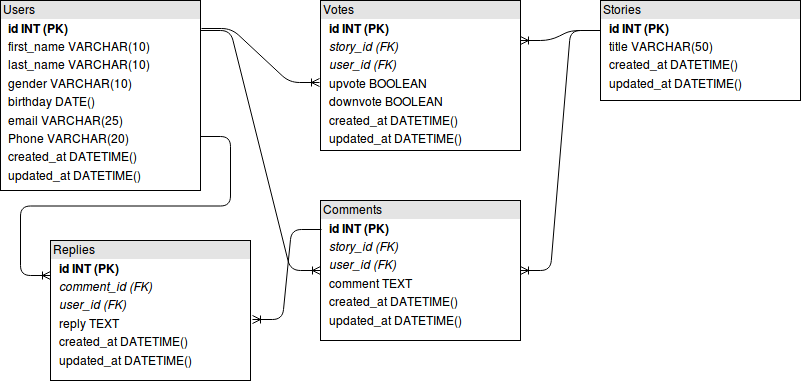

The diagram above was exported from draw.io. Its source (the exported page's mxGraphModel, read from the mxfile embedded in the PNG):
<mxGraphModel dx="817" dy="475" grid="1" gridSize="10" guides="1" tooltips="1" connect="1" arrows="1" fold="1" page="1" pageScale="1" pageWidth="850" pageHeight="1100" background="#ffffff" math="0" shadow="0">
  <root>
    <mxCell id="0" />
    <mxCell id="1" parent="0" />
    <mxCell id="2" value="&lt;div style=&quot;box-sizing: border-box ; width: 100% ; background: #e4e4e4 ; padding: 2px&quot;&gt;Users&lt;/div&gt;&lt;table style=&quot;font-size: 1em ; width: 100%&quot; cellspacing=&quot;0&quot; cellpadding=&quot;2&quot;&gt;&lt;tbody&gt;&lt;tr&gt;&lt;td&gt;&lt;br&gt;&lt;/td&gt;&lt;td&gt;&lt;b&gt;id INT (PK)&lt;/b&gt;&lt;br&gt;&lt;/td&gt;&lt;/tr&gt;&lt;tr&gt;&lt;td&gt;&lt;br&gt;&lt;/td&gt;&lt;td&gt;first_name VARCHAR(10)&lt;br&gt;&lt;/td&gt;&lt;/tr&gt;&lt;tr&gt;&lt;td&gt;&lt;br&gt;&lt;/td&gt;&lt;td&gt;last_name VARCHAR(10)&lt;/td&gt;&lt;/tr&gt;&lt;tr&gt;&lt;td&gt;&lt;br&gt;&lt;/td&gt;&lt;td&gt;gender VARCHAR(10)&lt;br&gt;&lt;/td&gt;&lt;/tr&gt;&lt;tr&gt;&lt;td&gt;&lt;br&gt;&lt;/td&gt;&lt;td&gt;birthday DATE()&lt;br&gt;&lt;/td&gt;&lt;/tr&gt;&lt;tr&gt;&lt;td&gt;&lt;br&gt;&lt;/td&gt;&lt;td&gt;email VARCHAR(25)&lt;br&gt;&lt;/td&gt;&lt;/tr&gt;&lt;tr&gt;&lt;td&gt;&lt;br&gt;&lt;/td&gt;&lt;td&gt;Phone VARCHAR(20)&lt;br&gt;&lt;/td&gt;&lt;/tr&gt;&lt;tr&gt;&lt;td&gt;&lt;br&gt;&lt;/td&gt;&lt;td&gt;created_at DATETIME()&lt;br&gt;&lt;/td&gt;&lt;/tr&gt;&lt;tr&gt;&lt;td&gt;&lt;br&gt;&lt;/td&gt;&lt;td&gt;updated_at DATETIME()&lt;br&gt;&lt;/td&gt;&lt;/tr&gt;&lt;/tbody&gt;&lt;/table&gt;" style="verticalAlign=top;align=left;overflow=fill;html=1;" vertex="1" parent="1">
      <mxGeometry x="20" y="40" width="200" height="190" as="geometry" />
    </mxCell>
    <mxCell id="3" value="&lt;div style=&quot;box-sizing: border-box ; width: 100% ; background: #e4e4e4 ; padding: 2px&quot;&gt;Stories&lt;/div&gt;&lt;table style=&quot;font-size: 1em ; width: 100%&quot; cellspacing=&quot;0&quot; cellpadding=&quot;2&quot;&gt;&lt;tbody&gt;&lt;tr&gt;&lt;td&gt;&lt;br&gt;&lt;/td&gt;&lt;td&gt;&lt;b&gt;id INT (PK)&lt;/b&gt;&lt;br&gt;&lt;/td&gt;&lt;/tr&gt;&lt;tr&gt;&lt;td&gt;&lt;br&gt;&lt;/td&gt;&lt;td&gt;title VARCHAR(50)&lt;br&gt;&lt;/td&gt;&lt;/tr&gt;&lt;tr&gt;&lt;td&gt;&lt;br&gt;&lt;/td&gt;&lt;td&gt;created_at DATETIME()&lt;/td&gt;&lt;/tr&gt;&lt;tr&gt;&lt;td&gt;&lt;br&gt;&lt;/td&gt;&lt;td&gt;updated_at DATETIME()&lt;/td&gt;&lt;/tr&gt;&lt;/tbody&gt;&lt;/table&gt;" style="verticalAlign=top;align=left;overflow=fill;html=1;" vertex="1" parent="1">
      <mxGeometry x="620" y="40" width="200" height="100" as="geometry" />
    </mxCell>
    <mxCell id="4" value="&lt;div style=&quot;box-sizing: border-box ; width: 100% ; background: #e4e4e4 ; padding: 2px&quot;&gt;Votes&lt;/div&gt;&lt;table style=&quot;font-size: 1em ; width: 100%&quot; cellspacing=&quot;0&quot; cellpadding=&quot;2&quot;&gt;&lt;tbody&gt;&lt;tr&gt;&lt;td&gt;&lt;br&gt;&lt;/td&gt;&lt;td&gt;&lt;b&gt;id INT (PK)&lt;/b&gt;&lt;br&gt;&lt;/td&gt;&lt;/tr&gt;&lt;tr&gt;&lt;td&gt;&lt;br&gt;&lt;/td&gt;&lt;td&gt;&lt;i&gt;story_id (FK)&lt;/i&gt;&lt;br&gt;&lt;/td&gt;&lt;/tr&gt;&lt;tr&gt;&lt;td&gt;&lt;br&gt;&lt;/td&gt;&lt;td&gt;&lt;i&gt;user_id (FK)&lt;/i&gt;&lt;br&gt;&lt;/td&gt;&lt;/tr&gt;&lt;tr&gt;&lt;td&gt;&lt;br&gt;&lt;/td&gt;&lt;td&gt;upvote BOOLEAN&lt;br&gt;&lt;/td&gt;&lt;/tr&gt;&lt;tr&gt;&lt;td&gt;&lt;br&gt;&lt;/td&gt;&lt;td&gt;downvote BOOLEAN&lt;br&gt;&lt;/td&gt;&lt;/tr&gt;&lt;tr&gt;&lt;td&gt;&lt;br&gt;&lt;/td&gt;&lt;td&gt;created_at DATETIME()&lt;/td&gt;&lt;/tr&gt;&lt;tr&gt;&lt;td&gt;&lt;br&gt;&lt;/td&gt;&lt;td&gt;updated_at DATETIME()&lt;/td&gt;&lt;/tr&gt;&lt;/tbody&gt;&lt;/table&gt;" style="verticalAlign=top;align=left;overflow=fill;html=1;" vertex="1" parent="1">
      <mxGeometry x="340" y="40" width="200" height="150" as="geometry" />
    </mxCell>
    <mxCell id="5" value="&lt;div style=&quot;box-sizing: border-box ; width: 100% ; background: #e4e4e4 ; padding: 2px&quot;&gt;Comments&lt;/div&gt;&lt;table style=&quot;font-size: 1em ; width: 100%&quot; cellspacing=&quot;0&quot; cellpadding=&quot;2&quot;&gt;&lt;tbody&gt;&lt;tr&gt;&lt;td&gt;&lt;br&gt;&lt;/td&gt;&lt;td&gt;&lt;b&gt;id INT (PK)&lt;/b&gt;&lt;br&gt;&lt;/td&gt;&lt;/tr&gt;&lt;tr&gt;&lt;td&gt;&lt;br&gt;&lt;/td&gt;&lt;td&gt;&lt;i&gt;story_id (FK)&lt;/i&gt;&lt;br&gt;&lt;/td&gt;&lt;/tr&gt;&lt;tr&gt;&lt;td&gt;&lt;br&gt;&lt;/td&gt;&lt;td&gt;&lt;i&gt;user_id (FK)&lt;/i&gt;&lt;br&gt;&lt;/td&gt;&lt;/tr&gt;&lt;tr&gt;&lt;td&gt;&lt;br&gt;&lt;/td&gt;&lt;td&gt;comment TEXT&lt;br&gt;&lt;/td&gt;&lt;/tr&gt;&lt;tr&gt;&lt;td&gt;&lt;br&gt;&lt;/td&gt;&lt;td&gt;created_at DATETIME()&lt;/td&gt;&lt;/tr&gt;&lt;tr&gt;&lt;td&gt;&lt;br&gt;&lt;/td&gt;&lt;td&gt;updated_at DATETIME()&lt;/td&gt;&lt;/tr&gt;&lt;/tbody&gt;&lt;/table&gt;" style="verticalAlign=top;align=left;overflow=fill;html=1;" vertex="1" parent="1">
      <mxGeometry x="340" y="240" width="200" height="140" as="geometry" />
    </mxCell>
    <mxCell id="6" value="" style="edgeStyle=entityRelationEdgeStyle;html=1;endArrow=ERoneToMany;strokeColor=#000000;exitX=1.005;exitY=0.147;exitPerimeter=0;entryX=-0.006;entryY=0.546;entryPerimeter=0;" edge="1" source="2" target="4" parent="1">
      <mxGeometry width="100" height="100" relative="1" as="geometry">
        <mxPoint x="220" y="150" as="sourcePoint" />
        <mxPoint x="320" y="50" as="targetPoint" />
      </mxGeometry>
    </mxCell>
    <mxCell id="7" value="" style="edgeStyle=entityRelationEdgeStyle;html=1;endArrow=ERoneToMany;strokeColor=#000000;entryX=0;entryY=0.5;" edge="1" target="5" parent="1">
      <mxGeometry x="209.83333333333337" y="102" width="100" height="100" as="geometry">
        <mxPoint x="220" y="70" as="sourcePoint" />
        <mxPoint x="320" y="250" as="targetPoint" />
      </mxGeometry>
    </mxCell>
    <mxCell id="8" value="" style="edgeStyle=entityRelationEdgeStyle;html=1;endArrow=none;strokeColor=#000000;entryX=0;entryY=0.3;entryPerimeter=0;startArrow=ERoneToMany;startFill=0;endFill=0;" edge="1" target="3" parent="1">
      <mxGeometry x="522" y="62" width="100" height="100" as="geometry">
        <mxPoint x="540" y="80" as="sourcePoint" />
        <mxPoint x="620" y="100" as="targetPoint" />
      </mxGeometry>
    </mxCell>
    <mxCell id="9" value="" style="edgeStyle=entityRelationEdgeStyle;html=1;endArrow=none;strokeColor=#000000;startArrow=ERoneToMany;startFill=0;endFill=0;" edge="1" parent="1" source="5">
      <mxGeometry x="532" y="72" width="100" height="100" as="geometry">
        <mxPoint x="540" y="224" as="sourcePoint" />
        <mxPoint x="620" y="70" as="targetPoint" />
      </mxGeometry>
    </mxCell>
    <mxCell id="14" value="&lt;div style=&quot;box-sizing: border-box ; width: 100% ; background: #e4e4e4 ; padding: 2px&quot;&gt;Replies&lt;/div&gt;&lt;table style=&quot;font-size: 1em ; width: 100%&quot; cellspacing=&quot;0&quot; cellpadding=&quot;2&quot;&gt;&lt;tbody&gt;&lt;tr&gt;&lt;td&gt;&lt;br&gt;&lt;/td&gt;&lt;td&gt;&lt;b&gt;id INT (PK)&lt;/b&gt;&lt;br&gt;&lt;/td&gt;&lt;/tr&gt;&lt;tr&gt;&lt;td&gt;&lt;br&gt;&lt;/td&gt;&lt;td&gt;&lt;i&gt;comment_id (FK)&lt;/i&gt;&lt;br&gt;&lt;/td&gt;&lt;/tr&gt;&lt;tr&gt;&lt;td&gt;&lt;br&gt;&lt;/td&gt;&lt;td&gt;&lt;i&gt;user_id (FK)&lt;/i&gt;&lt;br&gt;&lt;/td&gt;&lt;/tr&gt;&lt;tr&gt;&lt;td&gt;&lt;br&gt;&lt;/td&gt;&lt;td&gt;reply TEXT&lt;br&gt;&lt;/td&gt;&lt;/tr&gt;&lt;tr&gt;&lt;td&gt;&lt;br&gt;&lt;/td&gt;&lt;td&gt;created_at DATETIME()&lt;/td&gt;&lt;/tr&gt;&lt;tr&gt;&lt;td&gt;&lt;br&gt;&lt;/td&gt;&lt;td&gt;updated_at DATETIME()&lt;/td&gt;&lt;/tr&gt;&lt;/tbody&gt;&lt;/table&gt;" style="verticalAlign=top;align=left;overflow=fill;html=1;" vertex="1" parent="1">
      <mxGeometry x="70" y="280" width="200" height="140" as="geometry" />
    </mxCell>
    <mxCell id="15" value="" style="edgeStyle=entityRelationEdgeStyle;html=1;endArrow=ERoneToMany;strokeColor=#000000;exitX=1.005;exitY=0.147;exitPerimeter=0;entryX=0;entryY=0.25;" edge="1" parent="1" target="14">
      <mxGeometry width="100" height="100" relative="1" as="geometry">
        <mxPoint x="220" y="176" as="sourcePoint" />
        <mxPoint x="338" y="230" as="targetPoint" />
      </mxGeometry>
    </mxCell>
    <mxCell id="16" value="" style="edgeStyle=entityRelationEdgeStyle;html=1;endArrow=none;strokeColor=#000000;entryX=0.005;entryY=0.207;entryPerimeter=0;startArrow=ERoneToMany;startFill=0;endFill=0;exitX=1.01;exitY=0.564;exitPerimeter=0;" edge="1" parent="1" source="14" target="5">
      <mxGeometry x="242" y="337" width="100" height="100" as="geometry">
        <mxPoint x="260" y="355" as="sourcePoint" />
        <mxPoint x="340" y="345" as="targetPoint" />
      </mxGeometry>
    </mxCell>
  </root>
</mxGraphModel>